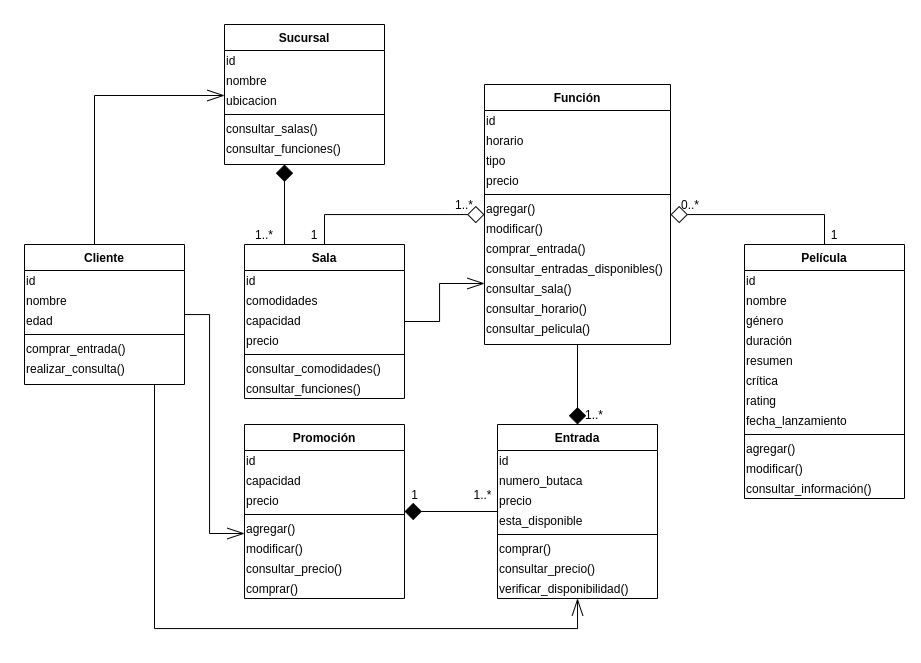

The diagram above was exported from draw.io. Its source (the exported page's mxGraphModel, read from the mxfile embedded in the PNG):
<mxGraphModel dx="2500" dy="831" grid="1" gridSize="10" guides="1" tooltips="1" connect="1" arrows="1" fold="1" page="1" pageScale="1" pageWidth="827" pageHeight="1169" math="0" shadow="0">
  <root>
    <mxCell id="0" />
    <mxCell id="1" parent="0" />
    <mxCell id="2" style="edgeStyle=orthogonalEdgeStyle;rounded=0;orthogonalLoop=1;jettySize=auto;html=1;entryX=0;entryY=0.25;entryDx=0;entryDy=0;startArrow=none;startFill=0;startSize=15;endArrow=openThin;endFill=0;endSize=15;" edge="1" source="3" target="24" parent="1">
      <mxGeometry relative="1" as="geometry" />
    </mxCell>
    <mxCell id="3" value="Sala" style="swimlane;fontStyle=1;align=center;verticalAlign=top;childLayout=stackLayout;horizontal=1;startSize=26;horizontalStack=0;resizeParent=1;resizeLast=0;collapsible=1;marginBottom=0;rounded=0;shadow=0;strokeWidth=1;" vertex="1" parent="1">
      <mxGeometry x="194" y="430" width="160" height="154" as="geometry">
        <mxRectangle x="230" y="140" width="160" height="26" as="alternateBounds" />
      </mxGeometry>
    </mxCell>
    <mxCell id="4" value="id&lt;br&gt;" style="text;html=1;strokeColor=none;fillColor=none;align=left;verticalAlign=middle;whiteSpace=wrap;rounded=0;" vertex="1" parent="3">
      <mxGeometry y="26" width="160" height="20" as="geometry" />
    </mxCell>
    <mxCell id="5" value="comodidades" style="text;html=1;strokeColor=none;fillColor=none;align=left;verticalAlign=middle;whiteSpace=wrap;rounded=0;" vertex="1" parent="3">
      <mxGeometry y="46" width="160" height="20" as="geometry" />
    </mxCell>
    <mxCell id="6" value="capacidad" style="text;html=1;strokeColor=none;fillColor=none;align=left;verticalAlign=middle;whiteSpace=wrap;rounded=0;" vertex="1" parent="3">
      <mxGeometry y="66" width="160" height="20" as="geometry" />
    </mxCell>
    <mxCell id="7" value="precio" style="text;html=1;strokeColor=none;fillColor=none;align=left;verticalAlign=middle;whiteSpace=wrap;rounded=0;" vertex="1" parent="3">
      <mxGeometry y="86" width="160" height="20" as="geometry" />
    </mxCell>
    <mxCell id="8" value="" style="line;html=1;strokeWidth=1;align=left;verticalAlign=middle;spacingTop=-1;spacingLeft=3;spacingRight=3;rotatable=0;labelPosition=right;points=[];portConstraint=eastwest;" vertex="1" parent="3">
      <mxGeometry y="106" width="160" height="8" as="geometry" />
    </mxCell>
    <mxCell id="9" value="consultar_comodidades()" style="text;html=1;strokeColor=none;fillColor=none;align=left;verticalAlign=middle;whiteSpace=wrap;rounded=0;" vertex="1" parent="3">
      <mxGeometry y="114" width="160" height="20" as="geometry" />
    </mxCell>
    <mxCell id="10" value="consultar_funciones()" style="text;html=1;strokeColor=none;fillColor=none;align=left;verticalAlign=middle;whiteSpace=wrap;rounded=0;" vertex="1" parent="3">
      <mxGeometry y="134" width="160" height="20" as="geometry" />
    </mxCell>
    <mxCell id="11" style="edgeStyle=orthogonalEdgeStyle;rounded=0;orthogonalLoop=1;jettySize=auto;html=1;entryX=0.5;entryY=0;entryDx=0;entryDy=0;startArrow=diamond;startFill=0;endArrow=none;endFill=0;endSize=8;startSize=15;" edge="1" source="14" target="3" parent="1">
      <mxGeometry relative="1" as="geometry" />
    </mxCell>
    <mxCell id="12" style="edgeStyle=orthogonalEdgeStyle;rounded=0;orthogonalLoop=1;jettySize=auto;html=1;entryX=0.5;entryY=0;entryDx=0;entryDy=0;startArrow=diamond;startFill=0;startSize=15;endArrow=none;endFill=0;endSize=8;" edge="1" source="14" target="44" parent="1">
      <mxGeometry relative="1" as="geometry" />
    </mxCell>
    <mxCell id="13" style="edgeStyle=orthogonalEdgeStyle;rounded=0;orthogonalLoop=1;jettySize=auto;html=1;entryX=0.5;entryY=0;entryDx=0;entryDy=0;startArrow=none;startFill=0;startSize=15;endArrow=diamond;endFill=1;endSize=15;" edge="1" source="14" target="27" parent="1">
      <mxGeometry relative="1" as="geometry" />
    </mxCell>
    <mxCell id="14" value="Función" style="swimlane;fontStyle=1;align=center;verticalAlign=top;childLayout=stackLayout;horizontal=1;startSize=26;horizontalStack=0;resizeParent=1;resizeLast=0;collapsible=1;marginBottom=0;rounded=0;shadow=0;strokeWidth=1;" vertex="1" parent="1">
      <mxGeometry x="434" y="270" width="186" height="260" as="geometry">
        <mxRectangle x="230" y="140" width="160" height="26" as="alternateBounds" />
      </mxGeometry>
    </mxCell>
    <mxCell id="15" value="id" style="text;html=1;strokeColor=none;fillColor=none;align=left;verticalAlign=middle;whiteSpace=wrap;rounded=0;" vertex="1" parent="14">
      <mxGeometry y="26" width="186" height="20" as="geometry" />
    </mxCell>
    <mxCell id="16" value="horario" style="text;html=1;strokeColor=none;fillColor=none;align=left;verticalAlign=middle;whiteSpace=wrap;rounded=0;" vertex="1" parent="14">
      <mxGeometry y="46" width="186" height="20" as="geometry" />
    </mxCell>
    <mxCell id="17" value="tipo" style="text;html=1;strokeColor=none;fillColor=none;align=left;verticalAlign=middle;whiteSpace=wrap;rounded=0;" vertex="1" parent="14">
      <mxGeometry y="66" width="186" height="20" as="geometry" />
    </mxCell>
    <mxCell id="18" value="precio" style="text;html=1;strokeColor=none;fillColor=none;align=left;verticalAlign=middle;whiteSpace=wrap;rounded=0;" vertex="1" parent="14">
      <mxGeometry y="86" width="186" height="20" as="geometry" />
    </mxCell>
    <mxCell id="19" value="" style="line;html=1;strokeWidth=1;align=left;verticalAlign=middle;spacingTop=-1;spacingLeft=3;spacingRight=3;rotatable=0;labelPosition=right;points=[];portConstraint=eastwest;" vertex="1" parent="14">
      <mxGeometry y="106" width="186" height="8" as="geometry" />
    </mxCell>
    <mxCell id="20" value="agregar()" style="text;html=1;strokeColor=none;fillColor=none;align=left;verticalAlign=middle;whiteSpace=wrap;rounded=0;" vertex="1" parent="14">
      <mxGeometry y="114" width="186" height="20" as="geometry" />
    </mxCell>
    <mxCell id="21" value="modificar()" style="text;html=1;strokeColor=none;fillColor=none;align=left;verticalAlign=middle;whiteSpace=wrap;rounded=0;" vertex="1" parent="14">
      <mxGeometry y="134" width="186" height="20" as="geometry" />
    </mxCell>
    <mxCell id="22" value="comprar_entrada()" style="text;html=1;strokeColor=none;fillColor=none;align=left;verticalAlign=middle;whiteSpace=wrap;rounded=0;" vertex="1" parent="14">
      <mxGeometry y="154" width="186" height="20" as="geometry" />
    </mxCell>
    <mxCell id="23" value="consultar_entradas_disponibles()" style="text;html=1;strokeColor=none;fillColor=none;align=left;verticalAlign=middle;whiteSpace=wrap;rounded=0;" vertex="1" parent="14">
      <mxGeometry y="174" width="186" height="20" as="geometry" />
    </mxCell>
    <mxCell id="24" value="consultar_sala()" style="text;html=1;strokeColor=none;fillColor=none;align=left;verticalAlign=middle;whiteSpace=wrap;rounded=0;" vertex="1" parent="14">
      <mxGeometry y="194" width="186" height="20" as="geometry" />
    </mxCell>
    <mxCell id="25" value="consultar_horario()" style="text;html=1;strokeColor=none;fillColor=none;align=left;verticalAlign=middle;whiteSpace=wrap;rounded=0;" vertex="1" parent="14">
      <mxGeometry y="214" width="186" height="20" as="geometry" />
    </mxCell>
    <mxCell id="26" value="consultar_pelicula()" style="text;html=1;strokeColor=none;fillColor=none;align=left;verticalAlign=middle;whiteSpace=wrap;rounded=0;" vertex="1" parent="14">
      <mxGeometry y="234" width="186" height="20" as="geometry" />
    </mxCell>
    <mxCell id="27" value="Entrada" style="swimlane;fontStyle=1;align=center;verticalAlign=top;childLayout=stackLayout;horizontal=1;startSize=26;horizontalStack=0;resizeParent=1;resizeLast=0;collapsible=1;marginBottom=0;rounded=0;shadow=0;strokeWidth=1;" vertex="1" parent="1">
      <mxGeometry x="447" y="610" width="160" height="174" as="geometry">
        <mxRectangle x="230" y="140" width="160" height="26" as="alternateBounds" />
      </mxGeometry>
    </mxCell>
    <mxCell id="28" value="id" style="text;html=1;strokeColor=none;fillColor=none;align=left;verticalAlign=middle;whiteSpace=wrap;rounded=0;" vertex="1" parent="27">
      <mxGeometry y="26" width="160" height="20" as="geometry" />
    </mxCell>
    <mxCell id="29" value="numero_butaca" style="text;html=1;strokeColor=none;fillColor=none;align=left;verticalAlign=middle;whiteSpace=wrap;rounded=0;" vertex="1" parent="27">
      <mxGeometry y="46" width="160" height="20" as="geometry" />
    </mxCell>
    <mxCell id="30" value="precio" style="text;html=1;strokeColor=none;fillColor=none;align=left;verticalAlign=middle;whiteSpace=wrap;rounded=0;" vertex="1" parent="27">
      <mxGeometry y="66" width="160" height="20" as="geometry" />
    </mxCell>
    <mxCell id="31" value="esta_disponible" style="text;html=1;strokeColor=none;fillColor=none;align=left;verticalAlign=middle;whiteSpace=wrap;rounded=0;" vertex="1" parent="27">
      <mxGeometry y="86" width="160" height="20" as="geometry" />
    </mxCell>
    <mxCell id="32" value="" style="line;html=1;strokeWidth=1;align=left;verticalAlign=middle;spacingTop=-1;spacingLeft=3;spacingRight=3;rotatable=0;labelPosition=right;points=[];portConstraint=eastwest;" vertex="1" parent="27">
      <mxGeometry y="106" width="160" height="8" as="geometry" />
    </mxCell>
    <mxCell id="33" value="comprar()" style="text;html=1;strokeColor=none;fillColor=none;align=left;verticalAlign=middle;whiteSpace=wrap;rounded=0;" vertex="1" parent="27">
      <mxGeometry y="114" width="160" height="20" as="geometry" />
    </mxCell>
    <mxCell id="34" value="consultar_precio()" style="text;html=1;strokeColor=none;fillColor=none;align=left;verticalAlign=middle;whiteSpace=wrap;rounded=0;" vertex="1" parent="27">
      <mxGeometry y="134" width="160" height="20" as="geometry" />
    </mxCell>
    <mxCell id="35" value="verificar_disponibilidad()" style="text;html=1;strokeColor=none;fillColor=none;align=left;verticalAlign=middle;whiteSpace=wrap;rounded=0;" vertex="1" parent="27">
      <mxGeometry y="154" width="160" height="20" as="geometry" />
    </mxCell>
    <mxCell id="36" style="edgeStyle=orthogonalEdgeStyle;rounded=0;orthogonalLoop=1;jettySize=auto;html=1;entryX=0.25;entryY=0;entryDx=0;entryDy=0;startArrow=diamond;startFill=1;startSize=15;endArrow=none;endFill=0;endSize=8;" edge="1" source="37" target="3" parent="1">
      <mxGeometry relative="1" as="geometry">
        <Array as="points">
          <mxPoint x="234" y="360" />
          <mxPoint x="234" y="360" />
        </Array>
      </mxGeometry>
    </mxCell>
    <mxCell id="37" value="Sucursal" style="swimlane;fontStyle=1;align=center;verticalAlign=top;childLayout=stackLayout;horizontal=1;startSize=26;horizontalStack=0;resizeParent=1;resizeLast=0;collapsible=1;marginBottom=0;rounded=0;shadow=0;strokeWidth=1;" vertex="1" parent="1">
      <mxGeometry x="174" y="210" width="160" height="140" as="geometry">
        <mxRectangle x="230" y="140" width="160" height="26" as="alternateBounds" />
      </mxGeometry>
    </mxCell>
    <mxCell id="38" value="id" style="text;html=1;strokeColor=none;fillColor=none;align=left;verticalAlign=middle;whiteSpace=wrap;rounded=0;" vertex="1" parent="37">
      <mxGeometry y="26" width="160" height="20" as="geometry" />
    </mxCell>
    <mxCell id="39" value="nombre" style="text;html=1;strokeColor=none;fillColor=none;align=left;verticalAlign=middle;whiteSpace=wrap;rounded=0;" vertex="1" parent="37">
      <mxGeometry y="46" width="160" height="20" as="geometry" />
    </mxCell>
    <mxCell id="40" value="ubicacion" style="text;html=1;strokeColor=none;fillColor=none;align=left;verticalAlign=middle;whiteSpace=wrap;rounded=0;" vertex="1" parent="37">
      <mxGeometry y="66" width="160" height="20" as="geometry" />
    </mxCell>
    <mxCell id="41" value="" style="line;html=1;strokeWidth=1;align=left;verticalAlign=middle;spacingTop=-1;spacingLeft=3;spacingRight=3;rotatable=0;labelPosition=right;points=[];portConstraint=eastwest;" vertex="1" parent="37">
      <mxGeometry y="86" width="160" height="8" as="geometry" />
    </mxCell>
    <mxCell id="42" value="consultar_salas()" style="text;html=1;strokeColor=none;fillColor=none;align=left;verticalAlign=middle;whiteSpace=wrap;rounded=0;" vertex="1" parent="37">
      <mxGeometry y="94" width="160" height="20" as="geometry" />
    </mxCell>
    <mxCell id="43" value="consultar_funciones()" style="text;html=1;strokeColor=none;fillColor=none;align=left;verticalAlign=middle;whiteSpace=wrap;rounded=0;" vertex="1" parent="37">
      <mxGeometry y="114" width="160" height="20" as="geometry" />
    </mxCell>
    <mxCell id="44" value="Película" style="swimlane;fontStyle=1;align=center;verticalAlign=top;childLayout=stackLayout;horizontal=1;startSize=26;horizontalStack=0;resizeParent=1;resizeLast=0;collapsible=1;marginBottom=0;rounded=0;shadow=0;strokeWidth=1;" vertex="1" parent="1">
      <mxGeometry x="694" y="430" width="160" height="254" as="geometry">
        <mxRectangle x="230" y="140" width="160" height="26" as="alternateBounds" />
      </mxGeometry>
    </mxCell>
    <mxCell id="45" value="id" style="text;html=1;strokeColor=none;fillColor=none;align=left;verticalAlign=middle;whiteSpace=wrap;rounded=0;" vertex="1" parent="44">
      <mxGeometry y="26" width="160" height="20" as="geometry" />
    </mxCell>
    <mxCell id="46" value="nombre" style="text;html=1;strokeColor=none;fillColor=none;align=left;verticalAlign=middle;whiteSpace=wrap;rounded=0;" vertex="1" parent="44">
      <mxGeometry y="46" width="160" height="20" as="geometry" />
    </mxCell>
    <mxCell id="47" value="género" style="text;html=1;strokeColor=none;fillColor=none;align=left;verticalAlign=middle;whiteSpace=wrap;rounded=0;" vertex="1" parent="44">
      <mxGeometry y="66" width="160" height="20" as="geometry" />
    </mxCell>
    <mxCell id="48" value="duración" style="text;html=1;strokeColor=none;fillColor=none;align=left;verticalAlign=middle;whiteSpace=wrap;rounded=0;" vertex="1" parent="44">
      <mxGeometry y="86" width="160" height="20" as="geometry" />
    </mxCell>
    <mxCell id="49" value="resumen" style="text;html=1;strokeColor=none;fillColor=none;align=left;verticalAlign=middle;whiteSpace=wrap;rounded=0;" vertex="1" parent="44">
      <mxGeometry y="106" width="160" height="20" as="geometry" />
    </mxCell>
    <mxCell id="50" value="crítica" style="text;html=1;strokeColor=none;fillColor=none;align=left;verticalAlign=middle;whiteSpace=wrap;rounded=0;" vertex="1" parent="44">
      <mxGeometry y="126" width="160" height="20" as="geometry" />
    </mxCell>
    <mxCell id="51" value="rating" style="text;html=1;strokeColor=none;fillColor=none;align=left;verticalAlign=middle;whiteSpace=wrap;rounded=0;" vertex="1" parent="44">
      <mxGeometry y="146" width="160" height="20" as="geometry" />
    </mxCell>
    <mxCell id="52" value="fecha_lanzamiento" style="text;html=1;strokeColor=none;fillColor=none;align=left;verticalAlign=middle;whiteSpace=wrap;rounded=0;" vertex="1" parent="44">
      <mxGeometry y="166" width="160" height="20" as="geometry" />
    </mxCell>
    <mxCell id="53" value="" style="line;html=1;strokeWidth=1;align=left;verticalAlign=middle;spacingTop=-1;spacingLeft=3;spacingRight=3;rotatable=0;labelPosition=right;points=[];portConstraint=eastwest;" vertex="1" parent="44">
      <mxGeometry y="186" width="160" height="8" as="geometry" />
    </mxCell>
    <mxCell id="54" value="agregar()" style="text;html=1;strokeColor=none;fillColor=none;align=left;verticalAlign=middle;whiteSpace=wrap;rounded=0;" vertex="1" parent="44">
      <mxGeometry y="194" width="160" height="20" as="geometry" />
    </mxCell>
    <mxCell id="55" value="modificar()" style="text;html=1;strokeColor=none;fillColor=none;align=left;verticalAlign=middle;whiteSpace=wrap;rounded=0;" vertex="1" parent="44">
      <mxGeometry y="214" width="160" height="20" as="geometry" />
    </mxCell>
    <mxCell id="56" value="consultar_información()" style="text;html=1;strokeColor=none;fillColor=none;align=left;verticalAlign=middle;whiteSpace=wrap;rounded=0;" vertex="1" parent="44">
      <mxGeometry y="234" width="160" height="20" as="geometry" />
    </mxCell>
    <mxCell id="57" style="edgeStyle=orthogonalEdgeStyle;rounded=0;orthogonalLoop=1;jettySize=auto;html=1;entryX=0;entryY=0.75;entryDx=0;entryDy=0;startArrow=none;startFill=0;startSize=15;endArrow=openThin;endFill=0;endSize=15;" edge="1" source="60" target="73" parent="1">
      <mxGeometry relative="1" as="geometry" />
    </mxCell>
    <mxCell id="58" style="edgeStyle=orthogonalEdgeStyle;rounded=0;orthogonalLoop=1;jettySize=auto;html=1;entryX=0.5;entryY=1;entryDx=0;entryDy=0;startArrow=none;startFill=0;startSize=15;endArrow=openThin;endFill=0;endSize=15;" edge="1" source="60" target="35" parent="1">
      <mxGeometry relative="1" as="geometry">
        <Array as="points">
          <mxPoint x="104" y="814" />
          <mxPoint x="527" y="814" />
        </Array>
      </mxGeometry>
    </mxCell>
    <mxCell id="59" style="edgeStyle=orthogonalEdgeStyle;rounded=0;orthogonalLoop=1;jettySize=auto;html=1;entryX=0;entryY=0.25;entryDx=0;entryDy=0;startArrow=none;startFill=0;startSize=15;endArrow=openThin;endFill=0;endSize=15;" edge="1" source="60" target="40" parent="1">
      <mxGeometry relative="1" as="geometry">
        <Array as="points">
          <mxPoint x="44" y="281" />
        </Array>
      </mxGeometry>
    </mxCell>
    <mxCell id="60" value="Cliente" style="swimlane;fontStyle=1;align=center;verticalAlign=top;childLayout=stackLayout;horizontal=1;startSize=26;horizontalStack=0;resizeParent=1;resizeLast=0;collapsible=1;marginBottom=0;rounded=0;shadow=0;strokeWidth=1;" vertex="1" parent="1">
      <mxGeometry x="-26" y="430" width="160" height="140" as="geometry">
        <mxRectangle x="230" y="140" width="160" height="26" as="alternateBounds" />
      </mxGeometry>
    </mxCell>
    <mxCell id="61" value="id" style="text;html=1;strokeColor=none;fillColor=none;align=left;verticalAlign=middle;whiteSpace=wrap;rounded=0;" vertex="1" parent="60">
      <mxGeometry y="26" width="160" height="20" as="geometry" />
    </mxCell>
    <mxCell id="62" value="nombre" style="text;html=1;strokeColor=none;fillColor=none;align=left;verticalAlign=middle;whiteSpace=wrap;rounded=0;" vertex="1" parent="60">
      <mxGeometry y="46" width="160" height="20" as="geometry" />
    </mxCell>
    <mxCell id="63" value="edad" style="text;html=1;strokeColor=none;fillColor=none;align=left;verticalAlign=middle;whiteSpace=wrap;rounded=0;" vertex="1" parent="60">
      <mxGeometry y="66" width="160" height="20" as="geometry" />
    </mxCell>
    <mxCell id="64" value="" style="line;html=1;strokeWidth=1;align=left;verticalAlign=middle;spacingTop=-1;spacingLeft=3;spacingRight=3;rotatable=0;labelPosition=right;points=[];portConstraint=eastwest;" vertex="1" parent="60">
      <mxGeometry y="86" width="160" height="8" as="geometry" />
    </mxCell>
    <mxCell id="65" value="comprar_entrada()" style="text;html=1;strokeColor=none;fillColor=none;align=left;verticalAlign=middle;whiteSpace=wrap;rounded=0;" vertex="1" parent="60">
      <mxGeometry y="94" width="160" height="20" as="geometry" />
    </mxCell>
    <mxCell id="66" value="realizar_consulta()" style="text;html=1;strokeColor=none;fillColor=none;align=left;verticalAlign=middle;whiteSpace=wrap;rounded=0;" vertex="1" parent="60">
      <mxGeometry y="114" width="160" height="20" as="geometry" />
    </mxCell>
    <mxCell id="67" style="edgeStyle=orthogonalEdgeStyle;rounded=0;orthogonalLoop=1;jettySize=auto;html=1;entryX=0;entryY=0.5;entryDx=0;entryDy=0;startArrow=diamond;startFill=1;startSize=15;endArrow=none;endFill=0;endSize=8;" edge="1" source="68" target="31" parent="1">
      <mxGeometry relative="1" as="geometry">
        <Array as="points">
          <mxPoint x="447" y="697" />
        </Array>
      </mxGeometry>
    </mxCell>
    <mxCell id="68" value="Promoción" style="swimlane;fontStyle=1;align=center;verticalAlign=top;childLayout=stackLayout;horizontal=1;startSize=26;horizontalStack=0;resizeParent=1;resizeLast=0;collapsible=1;marginBottom=0;rounded=0;shadow=0;strokeWidth=1;" vertex="1" parent="1">
      <mxGeometry x="194" y="610" width="160" height="174" as="geometry">
        <mxRectangle x="230" y="140" width="160" height="26" as="alternateBounds" />
      </mxGeometry>
    </mxCell>
    <mxCell id="69" value="id&lt;br&gt;" style="text;html=1;strokeColor=none;fillColor=none;align=left;verticalAlign=middle;whiteSpace=wrap;rounded=0;" vertex="1" parent="68">
      <mxGeometry y="26" width="160" height="20" as="geometry" />
    </mxCell>
    <mxCell id="70" value="capacidad" style="text;html=1;strokeColor=none;fillColor=none;align=left;verticalAlign=middle;whiteSpace=wrap;rounded=0;" vertex="1" parent="68">
      <mxGeometry y="46" width="160" height="20" as="geometry" />
    </mxCell>
    <mxCell id="71" value="precio" style="text;html=1;strokeColor=none;fillColor=none;align=left;verticalAlign=middle;whiteSpace=wrap;rounded=0;" vertex="1" parent="68">
      <mxGeometry y="66" width="160" height="20" as="geometry" />
    </mxCell>
    <mxCell id="72" value="" style="line;html=1;strokeWidth=1;align=left;verticalAlign=middle;spacingTop=-1;spacingLeft=3;spacingRight=3;rotatable=0;labelPosition=right;points=[];portConstraint=eastwest;" vertex="1" parent="68">
      <mxGeometry y="86" width="160" height="8" as="geometry" />
    </mxCell>
    <mxCell id="73" value="agregar()" style="text;html=1;strokeColor=none;fillColor=none;align=left;verticalAlign=middle;whiteSpace=wrap;rounded=0;" vertex="1" parent="68">
      <mxGeometry y="94" width="160" height="20" as="geometry" />
    </mxCell>
    <mxCell id="74" value="modificar()" style="text;html=1;strokeColor=none;fillColor=none;align=left;verticalAlign=middle;whiteSpace=wrap;rounded=0;" vertex="1" parent="68">
      <mxGeometry y="114" width="160" height="20" as="geometry" />
    </mxCell>
    <mxCell id="75" value="consultar_precio()" style="text;html=1;strokeColor=none;fillColor=none;align=left;verticalAlign=middle;whiteSpace=wrap;rounded=0;" vertex="1" parent="68">
      <mxGeometry y="134" width="160" height="20" as="geometry" />
    </mxCell>
    <mxCell id="76" value="comprar()" style="text;html=1;strokeColor=none;fillColor=none;align=left;verticalAlign=middle;whiteSpace=wrap;rounded=0;" vertex="1" parent="68">
      <mxGeometry y="154" width="160" height="20" as="geometry" />
    </mxCell>
    <mxCell id="77" value="1" style="text;html=1;strokeColor=none;fillColor=none;align=center;verticalAlign=middle;whiteSpace=wrap;rounded=0;" vertex="1" parent="1">
      <mxGeometry x="244" y="410" width="40" height="20" as="geometry" />
    </mxCell>
    <mxCell id="78" value="1..*" style="text;html=1;strokeColor=none;fillColor=none;align=center;verticalAlign=middle;whiteSpace=wrap;rounded=0;" vertex="1" parent="1">
      <mxGeometry x="394" y="380" width="40" height="20" as="geometry" />
    </mxCell>
    <mxCell id="79" value="1" style="text;html=1;strokeColor=none;fillColor=none;align=center;verticalAlign=middle;whiteSpace=wrap;rounded=0;" vertex="1" parent="1">
      <mxGeometry x="764" y="410" width="40" height="20" as="geometry" />
    </mxCell>
    <mxCell id="80" value="0..*" style="text;html=1;strokeColor=none;fillColor=none;align=center;verticalAlign=middle;whiteSpace=wrap;rounded=0;" vertex="1" parent="1">
      <mxGeometry x="620" y="380" width="40" height="20" as="geometry" />
    </mxCell>
    <mxCell id="81" value="1..*" style="text;html=1;strokeColor=none;fillColor=none;align=center;verticalAlign=middle;whiteSpace=wrap;rounded=0;" vertex="1" parent="1">
      <mxGeometry x="524" y="590" width="40" height="20" as="geometry" />
    </mxCell>
    <mxCell id="82" value="1..*" style="text;html=1;align=center;verticalAlign=middle;resizable=0;points=[];autosize=1;" vertex="1" parent="1">
      <mxGeometry x="417" y="670" width="30" height="20" as="geometry" />
    </mxCell>
    <mxCell id="83" value="1" style="text;html=1;align=center;verticalAlign=middle;resizable=0;points=[];autosize=1;" vertex="1" parent="1">
      <mxGeometry x="354" y="670" width="20" height="20" as="geometry" />
    </mxCell>
    <mxCell id="84" value="1..*" style="text;html=1;strokeColor=none;fillColor=none;align=center;verticalAlign=middle;whiteSpace=wrap;rounded=0;" vertex="1" parent="1">
      <mxGeometry x="194" y="410" width="40" height="20" as="geometry" />
    </mxCell>
  </root>
</mxGraphModel>